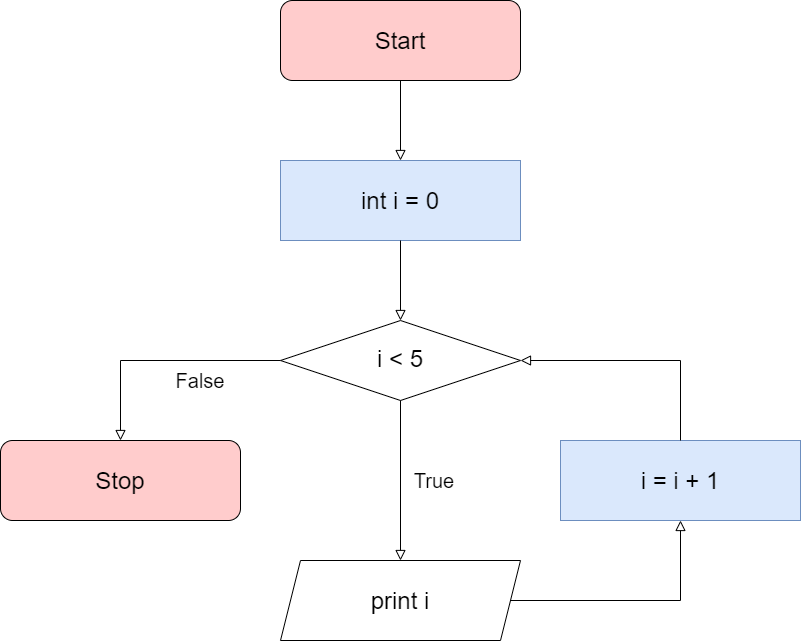

The diagram above was exported from draw.io. Its source (the exported page's mxGraphModel, read from the mxfile embedded in the PNG):
<mxGraphModel dx="1422" dy="745" grid="1" gridSize="10" guides="1" tooltips="1" connect="1" arrows="1" fold="1" page="1" pageScale="1" pageWidth="827" pageHeight="1169" math="0" shadow="0">
  <root>
    <mxCell id="WIyWlLk6GJQsqaUBKTNV-0" />
    <mxCell id="WIyWlLk6GJQsqaUBKTNV-1" parent="WIyWlLk6GJQsqaUBKTNV-0" />
    <mxCell id="WIyWlLk6GJQsqaUBKTNV-2" value="" style="rounded=0;html=1;jettySize=auto;orthogonalLoop=1;fontSize=11;endArrow=block;endFill=0;endSize=8;strokeWidth=1;shadow=0;labelBackgroundColor=none;edgeStyle=orthogonalEdgeStyle;entryX=0.5;entryY=0;entryDx=0;entryDy=0;" parent="WIyWlLk6GJQsqaUBKTNV-1" source="WIyWlLk6GJQsqaUBKTNV-3" target="TCG7OzYpN_dvVtJQ0RlW-0" edge="1">
      <mxGeometry relative="1" as="geometry" />
    </mxCell>
    <mxCell id="WIyWlLk6GJQsqaUBKTNV-3" value="&lt;font style=&quot;font-size: 24px&quot;&gt;Start&lt;/font&gt;" style="rounded=1;whiteSpace=wrap;html=1;fontSize=12;glass=0;strokeWidth=1;shadow=0;fillColor=#FFCCCC;" parent="WIyWlLk6GJQsqaUBKTNV-1" vertex="1">
      <mxGeometry x="280" y="120" width="240" height="80" as="geometry" />
    </mxCell>
    <mxCell id="WIyWlLk6GJQsqaUBKTNV-6" value="&lt;font style=&quot;font-size: 24px&quot;&gt;i &amp;lt; 5&lt;/font&gt;" style="rhombus;whiteSpace=wrap;html=1;shadow=0;fontFamily=Helvetica;fontSize=12;align=center;strokeWidth=1;spacing=6;spacingTop=-4;" parent="WIyWlLk6GJQsqaUBKTNV-1" vertex="1">
      <mxGeometry x="280" y="440" width="240" height="80" as="geometry" />
    </mxCell>
    <mxCell id="TCG7OzYpN_dvVtJQ0RlW-0" value="&lt;font style=&quot;font-size: 24px&quot;&gt;int i = 0&lt;/font&gt;" style="rounded=0;whiteSpace=wrap;html=1;fillColor=#dae8fc;strokeColor=#6c8ebf;" parent="WIyWlLk6GJQsqaUBKTNV-1" vertex="1">
      <mxGeometry x="280" y="280" width="240" height="80" as="geometry" />
    </mxCell>
    <mxCell id="TCG7OzYpN_dvVtJQ0RlW-1" value="" style="rounded=0;html=1;jettySize=auto;orthogonalLoop=1;fontSize=11;endArrow=block;endFill=0;endSize=8;strokeWidth=1;shadow=0;labelBackgroundColor=none;edgeStyle=orthogonalEdgeStyle;entryX=0.5;entryY=0;entryDx=0;entryDy=0;exitX=0.5;exitY=1;exitDx=0;exitDy=0;" parent="WIyWlLk6GJQsqaUBKTNV-1" source="TCG7OzYpN_dvVtJQ0RlW-0" target="WIyWlLk6GJQsqaUBKTNV-6" edge="1">
      <mxGeometry relative="1" as="geometry">
        <mxPoint x="350" y="210" as="sourcePoint" />
        <mxPoint x="350" y="250" as="targetPoint" />
      </mxGeometry>
    </mxCell>
    <mxCell id="TCG7OzYpN_dvVtJQ0RlW-2" value="&lt;font style=&quot;font-size: 24px&quot;&gt;print i&lt;/font&gt;" style="shape=parallelogram;perimeter=parallelogramPerimeter;whiteSpace=wrap;html=1;fixedSize=1;" parent="WIyWlLk6GJQsqaUBKTNV-1" vertex="1">
      <mxGeometry x="280" y="680" width="240" height="80" as="geometry" />
    </mxCell>
    <mxCell id="TCG7OzYpN_dvVtJQ0RlW-3" value="&lt;font style=&quot;font-size: 24px&quot;&gt;i = i + 1&lt;/font&gt;" style="rounded=0;whiteSpace=wrap;html=1;fillColor=#dae8fc;strokeColor=#6c8ebf;" parent="WIyWlLk6GJQsqaUBKTNV-1" vertex="1">
      <mxGeometry x="560" y="560" width="240" height="80" as="geometry" />
    </mxCell>
    <mxCell id="TCG7OzYpN_dvVtJQ0RlW-4" value="" style="rounded=0;html=1;jettySize=auto;orthogonalLoop=1;fontSize=11;endArrow=block;endFill=0;endSize=8;strokeWidth=1;shadow=0;labelBackgroundColor=none;edgeStyle=orthogonalEdgeStyle;entryX=0.5;entryY=1;entryDx=0;entryDy=0;exitX=1;exitY=0.5;exitDx=0;exitDy=0;" parent="WIyWlLk6GJQsqaUBKTNV-1" source="TCG7OzYpN_dvVtJQ0RlW-2" target="TCG7OzYpN_dvVtJQ0RlW-3" edge="1">
      <mxGeometry relative="1" as="geometry">
        <mxPoint x="350" y="370" as="sourcePoint" />
        <mxPoint x="350" y="410" as="targetPoint" />
      </mxGeometry>
    </mxCell>
    <mxCell id="TCG7OzYpN_dvVtJQ0RlW-5" value="" style="rounded=0;html=1;jettySize=auto;orthogonalLoop=1;fontSize=11;endArrow=block;endFill=0;endSize=8;strokeWidth=1;shadow=0;labelBackgroundColor=none;edgeStyle=orthogonalEdgeStyle;entryX=1;entryY=0.5;entryDx=0;entryDy=0;exitX=0.5;exitY=0;exitDx=0;exitDy=0;" parent="WIyWlLk6GJQsqaUBKTNV-1" source="TCG7OzYpN_dvVtJQ0RlW-3" target="WIyWlLk6GJQsqaUBKTNV-6" edge="1">
      <mxGeometry relative="1" as="geometry">
        <mxPoint x="490" y="380" as="sourcePoint" />
        <mxPoint x="350" y="330" as="targetPoint" />
      </mxGeometry>
    </mxCell>
    <mxCell id="TCG7OzYpN_dvVtJQ0RlW-6" value="&lt;font style=&quot;font-size: 24px&quot;&gt;Stop&lt;/font&gt;" style="rounded=1;whiteSpace=wrap;html=1;fontSize=12;glass=0;strokeWidth=1;shadow=0;fillColor=#FFCCCC;" parent="WIyWlLk6GJQsqaUBKTNV-1" vertex="1">
      <mxGeometry y="560" width="240" height="80" as="geometry" />
    </mxCell>
    <mxCell id="rjDTRgyHzr1JZxaewQlb-0" value="True" style="text;html=1;strokeColor=none;fillColor=none;align=center;verticalAlign=middle;whiteSpace=wrap;rounded=0;fontSize=20;" parent="WIyWlLk6GJQsqaUBKTNV-1" vertex="1">
      <mxGeometry x="414" y="590" width="40" height="20" as="geometry" />
    </mxCell>
    <mxCell id="rjDTRgyHzr1JZxaewQlb-1" value="" style="rounded=0;html=1;jettySize=auto;orthogonalLoop=1;fontSize=11;endArrow=block;endFill=0;endSize=8;strokeWidth=1;shadow=0;labelBackgroundColor=none;edgeStyle=orthogonalEdgeStyle;entryX=0.5;entryY=0;entryDx=0;entryDy=0;exitX=0.5;exitY=1;exitDx=0;exitDy=0;" parent="WIyWlLk6GJQsqaUBKTNV-1" source="WIyWlLk6GJQsqaUBKTNV-6" target="TCG7OzYpN_dvVtJQ0RlW-2" edge="1">
      <mxGeometry relative="1" as="geometry">
        <mxPoint x="410" y="370" as="sourcePoint" />
        <mxPoint x="410" y="450" as="targetPoint" />
      </mxGeometry>
    </mxCell>
    <mxCell id="rjDTRgyHzr1JZxaewQlb-2" value="" style="rounded=0;html=1;jettySize=auto;orthogonalLoop=1;fontSize=11;endArrow=block;endFill=0;endSize=8;strokeWidth=1;shadow=0;labelBackgroundColor=none;edgeStyle=orthogonalEdgeStyle;entryX=0.5;entryY=0;entryDx=0;entryDy=0;exitX=0;exitY=0.5;exitDx=0;exitDy=0;" parent="WIyWlLk6GJQsqaUBKTNV-1" source="WIyWlLk6GJQsqaUBKTNV-6" target="TCG7OzYpN_dvVtJQ0RlW-6" edge="1">
      <mxGeometry relative="1" as="geometry">
        <mxPoint x="410" y="370" as="sourcePoint" />
        <mxPoint x="410" y="450" as="targetPoint" />
      </mxGeometry>
    </mxCell>
    <mxCell id="rjDTRgyHzr1JZxaewQlb-3" value="False" style="text;html=1;strokeColor=none;fillColor=none;align=center;verticalAlign=middle;whiteSpace=wrap;rounded=0;fontSize=20;" parent="WIyWlLk6GJQsqaUBKTNV-1" vertex="1">
      <mxGeometry x="180" y="490" width="40" height="20" as="geometry" />
    </mxCell>
  </root>
</mxGraphModel>